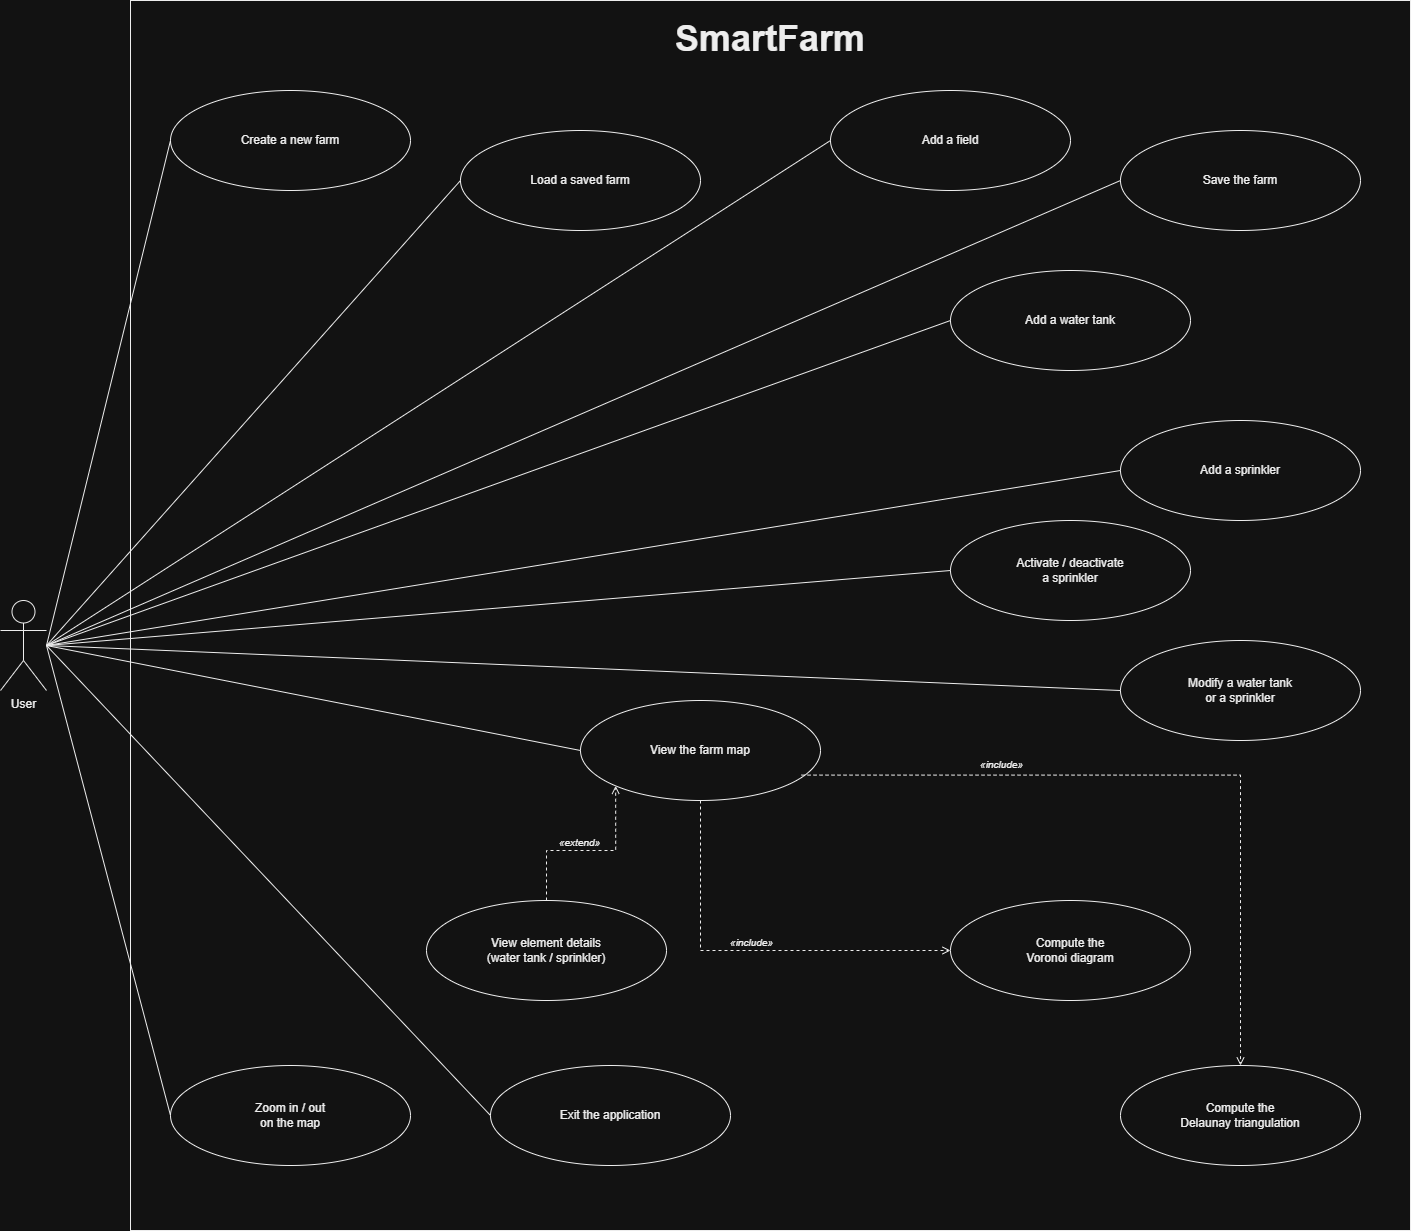

The diagram above was exported from draw.io. Its source (the exported page's mxGraphModel, read from the mxfile embedded in the PNG):
<mxGraphModel dx="2060" dy="2406" grid="1" gridSize="10" guides="1" tooltips="1" connect="1" arrows="1" fold="1" page="1" pageScale="1" pageWidth="1500" pageHeight="1160" background="#FFFFFF" math="0" shadow="0">
  <root>
    <mxCell id="0" />
    <mxCell id="1" parent="0" />
    <mxCell id="boundary" parent="1" style="rounded=0;whiteSpace=wrap;html=1;verticalAlign=top;align=center;fillColor=none;fontStyle=1;fontSize=16;strokeColor=#000000;fontColor=#000000;spacingTop=10;" value="&lt;font style=&quot;font-size: 36px;&quot;&gt;SmartFarm&lt;/font&gt;" vertex="1">
      <mxGeometry height="1230" width="1280" x="150" y="-80" as="geometry" />
    </mxCell>
    <mxCell id="actor1" parent="1" style="shape=umlActor;verticalLabelPosition=bottom;labelBackgroundColor=#ffffff;verticalAlign=top;outlineConnect=0;html=1;fillColor=#ffffff;strokeColor=#000000;fontColor=#000000;" value="User" vertex="1">
      <mxGeometry height="90" width="46" x="20" y="520" as="geometry" />
    </mxCell>
    <mxCell id="uc1" parent="1" style="ellipse;whiteSpace=wrap;html=1;fontSize=12;fillColor=#ffffff;strokeColor=#000000;fontColor=#000000;" value="Create a new farm" vertex="1">
      <mxGeometry height="100" width="240" x="190" y="10" as="geometry" />
    </mxCell>
    <mxCell id="uc2" parent="1" style="ellipse;whiteSpace=wrap;html=1;fontSize=12;fillColor=#ffffff;strokeColor=#000000;fontColor=#000000;" value="Load a saved farm" vertex="1">
      <mxGeometry height="100" width="240" x="480" y="50" as="geometry" />
    </mxCell>
    <mxCell id="uc3" parent="1" style="ellipse;whiteSpace=wrap;html=1;fontSize=12;fillColor=#ffffff;strokeColor=#000000;fontColor=#000000;" value="Save the farm" vertex="1">
      <mxGeometry height="100" width="240" x="1140" y="50" as="geometry" />
    </mxCell>
    <mxCell id="uc4" parent="1" style="ellipse;whiteSpace=wrap;html=1;fontSize=12;fillColor=#ffffff;strokeColor=#000000;fontColor=#000000;" value="Add a field" vertex="1">
      <mxGeometry height="100" width="240" x="850" y="10" as="geometry" />
    </mxCell>
    <mxCell id="uc5" parent="1" style="ellipse;whiteSpace=wrap;html=1;fontSize=12;fillColor=#ffffff;strokeColor=#000000;fontColor=#000000;" value="Add a water tank" vertex="1">
      <mxGeometry height="100" width="240" x="970" y="190" as="geometry" />
    </mxCell>
    <mxCell id="uc6" parent="1" style="ellipse;whiteSpace=wrap;html=1;fontSize=12;fillColor=#ffffff;strokeColor=#000000;fontColor=#000000;" value="Add a sprinkler" vertex="1">
      <mxGeometry height="100" width="240" x="1140" y="340" as="geometry" />
    </mxCell>
    <mxCell id="uc7" parent="1" style="ellipse;whiteSpace=wrap;html=1;fontSize=12;fillColor=#ffffff;strokeColor=#000000;fontColor=#000000;" value="Modify a water tank&lt;br&gt;or a sprinkler" vertex="1">
      <mxGeometry height="100" width="240" x="1140" y="560" as="geometry" />
    </mxCell>
    <mxCell id="uc8" parent="1" style="ellipse;whiteSpace=wrap;html=1;fontSize=12;fillColor=#ffffff;strokeColor=#000000;fontColor=#000000;" value="View the farm map" vertex="1">
      <mxGeometry height="100" width="240" x="600" y="620" as="geometry" />
    </mxCell>
    <mxCell id="uc9" parent="1" style="ellipse;whiteSpace=wrap;html=1;fontSize=12;fillColor=#ffffff;strokeColor=#000000;fontColor=#000000;" value="Activate / deactivate&lt;br&gt;a sprinkler" vertex="1">
      <mxGeometry height="100" width="240" x="970" y="440" as="geometry" />
    </mxCell>
    <mxCell id="uc12" parent="1" style="ellipse;whiteSpace=wrap;html=1;fontSize=12;fillColor=#ffffff;strokeColor=#000000;fontColor=#000000;" value="View element details&lt;br&gt;(water tank / sprinkler)" vertex="1">
      <mxGeometry height="100" width="240" x="446" y="820" as="geometry" />
    </mxCell>
    <mxCell id="uc10" parent="1" style="ellipse;whiteSpace=wrap;html=1;fontSize=12;fillColor=#ffffff;strokeColor=#000000;fontColor=#000000;" value="Compute the&lt;br&gt;Voronoi diagram" vertex="1">
      <mxGeometry height="100" width="240" x="970" y="820" as="geometry" />
    </mxCell>
    <mxCell id="uc11" parent="1" style="ellipse;whiteSpace=wrap;html=1;fontSize=12;fillColor=#ffffff;strokeColor=#000000;fontColor=#000000;" value="Compute the&lt;br&gt;Delaunay triangulation" vertex="1">
      <mxGeometry height="100" width="240" x="1140" y="985" as="geometry" />
    </mxCell>
    <mxCell id="uc13" parent="1" style="ellipse;whiteSpace=wrap;html=1;fontSize=12;fillColor=#ffffff;strokeColor=#000000;fontColor=#000000;" value="Zoom in / out&lt;br&gt;on the map" vertex="1">
      <mxGeometry height="100" width="240" x="190" y="985" as="geometry" />
    </mxCell>
    <mxCell id="uc14" parent="1" style="ellipse;whiteSpace=wrap;html=1;fontSize=12;fillColor=#ffffff;strokeColor=#000000;fontColor=#000000;" value="Exit the application" vertex="1">
      <mxGeometry height="100" width="240" x="510" y="985" as="geometry" />
    </mxCell>
    <mxCell id="link_uc1" edge="1" parent="1" source="actor1" style="edgeStyle=none;rounded=0;html=1;endArrow=none;startArrow=none;strokeColor=#000000;exitX=1;exitY=0.5;exitDx=0;exitDy=0;entryX=0;entryY=0.5;entryDx=0;entryDy=0;" target="uc1" value="">
      <mxGeometry relative="1" as="geometry" />
    </mxCell>
    <mxCell id="link_uc2" edge="1" parent="1" source="actor1" style="edgeStyle=none;rounded=0;html=1;endArrow=none;startArrow=none;strokeColor=#000000;exitX=1;exitY=0.5;exitDx=0;exitDy=0;entryX=0;entryY=0.5;entryDx=0;entryDy=0;" target="uc2" value="">
      <mxGeometry relative="1" as="geometry" />
    </mxCell>
    <mxCell id="link_uc3" edge="1" parent="1" source="actor1" style="edgeStyle=none;rounded=0;html=1;endArrow=none;startArrow=none;strokeColor=#000000;exitX=1;exitY=0.5;exitDx=0;exitDy=0;entryX=0;entryY=0.5;entryDx=0;entryDy=0;" target="uc3" value="">
      <mxGeometry relative="1" as="geometry" />
    </mxCell>
    <mxCell id="link_uc4" edge="1" parent="1" source="actor1" style="edgeStyle=none;rounded=0;html=1;endArrow=none;startArrow=none;strokeColor=#000000;exitX=1;exitY=0.5;exitDx=0;exitDy=0;entryX=0;entryY=0.5;entryDx=0;entryDy=0;" target="uc4" value="">
      <mxGeometry relative="1" as="geometry" />
    </mxCell>
    <mxCell id="link_uc5" edge="1" parent="1" source="actor1" style="edgeStyle=none;rounded=0;html=1;endArrow=none;startArrow=none;strokeColor=#000000;exitX=1;exitY=0.5;exitDx=0;exitDy=0;entryX=0;entryY=0.5;entryDx=0;entryDy=0;" target="uc5" value="">
      <mxGeometry relative="1" as="geometry" />
    </mxCell>
    <mxCell id="link_uc6" edge="1" parent="1" source="actor1" style="edgeStyle=none;rounded=0;html=1;endArrow=none;startArrow=none;strokeColor=#000000;exitX=1;exitY=0.5;exitDx=0;exitDy=0;entryX=0;entryY=0.5;entryDx=0;entryDy=0;" target="uc6" value="">
      <mxGeometry relative="1" as="geometry" />
    </mxCell>
    <mxCell id="link_uc7" edge="1" parent="1" source="actor1" style="edgeStyle=none;rounded=0;html=1;endArrow=none;startArrow=none;strokeColor=#000000;exitX=1;exitY=0.5;exitDx=0;exitDy=0;entryX=0;entryY=0.5;entryDx=0;entryDy=0;" target="uc7" value="">
      <mxGeometry relative="1" as="geometry" />
    </mxCell>
    <mxCell id="link_uc8" edge="1" parent="1" source="actor1" style="edgeStyle=none;rounded=0;html=1;endArrow=none;startArrow=none;strokeColor=#000000;exitX=1;exitY=0.5;exitDx=0;exitDy=0;entryX=0;entryY=0.5;entryDx=0;entryDy=0;" target="uc8" value="">
      <mxGeometry relative="1" as="geometry" />
    </mxCell>
    <mxCell id="link_uc9" edge="1" parent="1" source="actor1" style="edgeStyle=none;rounded=0;html=1;endArrow=none;startArrow=none;strokeColor=#000000;exitX=1;exitY=0.5;exitDx=0;exitDy=0;entryX=0;entryY=0.5;entryDx=0;entryDy=0;" target="uc9" value="">
      <mxGeometry relative="1" as="geometry" />
    </mxCell>
    <mxCell id="link_uc13" edge="1" parent="1" source="actor1" style="edgeStyle=none;rounded=0;html=1;endArrow=none;startArrow=none;strokeColor=#000000;exitX=1;exitY=0.5;exitDx=0;exitDy=0;entryX=0;entryY=0.5;entryDx=0;entryDy=0;" target="uc13" value="">
      <mxGeometry relative="1" as="geometry" />
    </mxCell>
    <mxCell id="link_uc14" edge="1" parent="1" source="actor1" style="edgeStyle=none;rounded=0;html=1;endArrow=none;startArrow=none;strokeColor=#000000;exitX=1;exitY=0.5;exitDx=0;exitDy=0;entryX=0;entryY=0.5;entryDx=0;entryDy=0;" target="uc14" value="">
      <mxGeometry relative="1" as="geometry" />
    </mxCell>
    <mxCell id="inc1" edge="1" parent="1" source="uc8" style="edgeStyle=orthogonalEdgeStyle;rounded=0;html=1;dashed=1;endArrow=open;endFill=0;strokeColor=#000000;exitX=0.5;exitY=1;exitDx=0;exitDy=0;entryX=0;entryY=0.5;entryDx=0;entryDy=0;" target="uc10" value="">
      <mxGeometry relative="1" as="geometry">
        <Array as="points">
          <mxPoint x="720" y="870" />
        </Array>
      </mxGeometry>
    </mxCell>
    <mxCell id="inc1_lbl" connectable="0" parent="inc1" style="edgeLabel;html=1;align=center;verticalAlign=middle;resizable=0;points=[];fontSize=10;fontColor=#000000;labelBackgroundColor=#ffffff;fontStyle=2" value="«include»" vertex="1">
      <mxGeometry relative="1" as="geometry">
        <mxPoint y="-9" as="offset" />
      </mxGeometry>
    </mxCell>
    <mxCell id="inc2" edge="1" parent="1" source="uc8" style="edgeStyle=orthogonalEdgeStyle;rounded=0;html=1;dashed=1;endArrow=open;endFill=0;strokeColor=#000000;exitX=0.921;exitY=0.746;exitDx=0;exitDy=0;entryX=0.5;entryY=0;entryDx=0;entryDy=0;exitPerimeter=0;" target="uc11" value="">
      <mxGeometry relative="1" as="geometry">
        <Array as="points">
          <mxPoint x="1260" y="695" />
        </Array>
      </mxGeometry>
    </mxCell>
    <mxCell id="inc2_lbl" connectable="0" parent="inc2" style="edgeLabel;html=1;align=center;verticalAlign=middle;resizable=0;points=[];fontSize=10;fontColor=#000000;labelBackgroundColor=#ffffff;fontStyle=2" value="«include»" vertex="1">
      <mxGeometry relative="1" as="geometry">
        <mxPoint x="-165" y="-12" as="offset" />
      </mxGeometry>
    </mxCell>
    <mxCell id="ext1" edge="1" parent="1" source="uc12" style="edgeStyle=orthogonalEdgeStyle;rounded=0;html=1;dashed=1;endArrow=open;endFill=0;strokeColor=#000000;exitX=0.5;exitY=0;exitDx=0;exitDy=0;entryX=0;entryY=1;entryDx=0;entryDy=0;" target="uc8" value="">
      <mxGeometry relative="1" as="geometry" />
    </mxCell>
    <mxCell id="ext1_lbl" connectable="0" parent="ext1" style="edgeLabel;html=1;align=center;verticalAlign=middle;resizable=0;points=[];fontSize=10;fontColor=#000000;labelBackgroundColor=#ffffff;fontStyle=2" value="«extend»" vertex="1">
      <mxGeometry relative="1" as="geometry">
        <mxPoint x="-10" y="-9" as="offset" />
      </mxGeometry>
    </mxCell>
  </root>
</mxGraphModel>